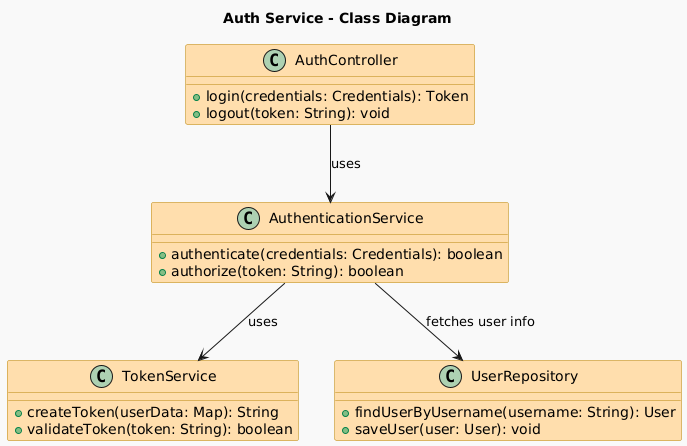

The diagram above was rendered by PlantUML. Its source (embedded in the PNG):
@startuml
skinparam backgroundColor #F9F9F9
skinparam class {
  BackgroundColor #FFDEAD
  BorderColor #B8860B
}

title Auth Service - Class Diagram

class AuthController {
  + login(credentials: Credentials): Token
  + logout(token: String): void
}

class AuthenticationService {
  + authenticate(credentials: Credentials): boolean
  + authorize(token: String): boolean
}

class TokenService {
  + createToken(userData: Map): String
  + validateToken(token: String): boolean
}

class UserRepository {
  + findUserByUsername(username: String): User
  + saveUser(user: User): void
}

AuthController --> AuthenticationService : uses
AuthenticationService --> TokenService : uses
AuthenticationService --> UserRepository : fetches user info
@enduml